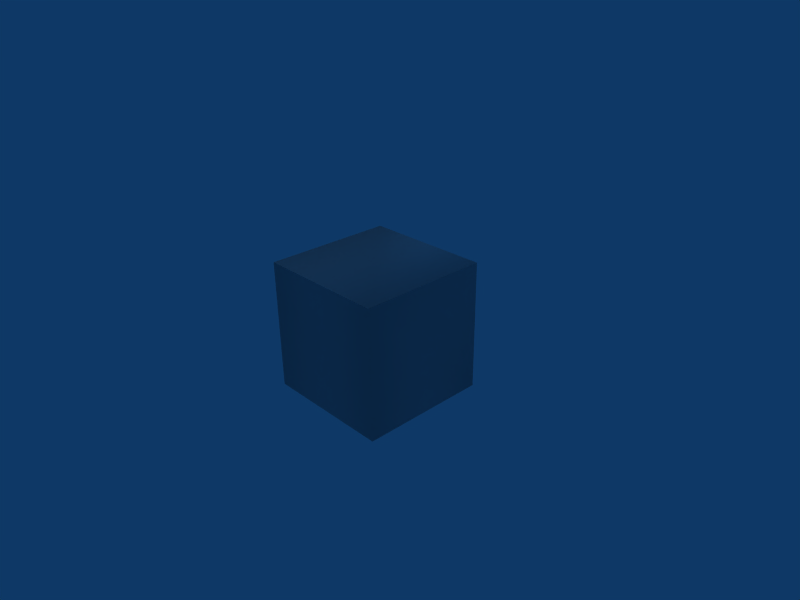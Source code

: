 # Source: triangulos249.blend  (saved by Blender 2.49.2; exported with 4.5.12 LTS)
import bpy
from mathutils import Matrix  # noqa: F401  (used for matrix-valued properties, if any)

bpy.ops.wm.read_factory_settings(use_empty=True)
scene = bpy.context.scene
scene.name = 'Scene'

# ---- collections
col_collection_1 = bpy.data.collections.new('Collection 1'); scene.collection.children.link(col_collection_1)

# ---- world
world_world = bpy.data.worlds.new('World'); scene.world = world_world
world_world.color = (0.05656, 0.2208, 0.4)
world_world.use_sun_shadow = False
world_world.sun_shadow_jitter_overblur = 0.0
world_world.cycles.sampling_method = 'MANUAL'
world_world.cycles.sample_map_resolution = 256

# ---- cameras
cam_camera = bpy.data.cameras.new('Camera')
cam_camera.passepartout_alpha = 0.2
cam_camera.clip_end = 100.0
cam_camera.lens = 35.0
cam_camera.ortho_scale = 7.314
cam_camera.show_passepartout = False
cam_camera.show_safe_areas = True
cam_camera.dof.focus_distance = 0.0
cam_camera.dof.aperture_fstop = 128.0

# ---- lights
light_spot = bpy.data.lights.new('Spot', 'POINT')
light_spot.transmission_factor = 0.0
light_spot.cutoff_distance = 30.0
light_spot.energy = 100.0
light_spot.shadow_buffer_clip_start = 1.001
light_spot.shadow_soft_size = 1.0
light_spot.shadow_maximum_resolution = 0.006
light_spot.use_absolute_resolution = True
light_spot.cycles.use_multiple_importance_sampling = False

# ---- meshes
me_cube_001 = bpy.data.meshes.new('Cube.001')
me_cube_001.from_pydata([(1.0, 1.0, -1.0), (1.0, -1.0, -1.0), (-1.0, -1.0, -1.0), (-1.0, 1.0, -1.0), (1.0, 1.0, 1.0), (1.0, -1.0, 1.0), (-1.0, -1.0, 1.0), (-1.0, 1.0, 1.0)], [], [(5, 6, 7), (4, 5, 7), (2, 6, 7), (3, 4, 7), (0, 4, 5), (1, 5, 6), (0, 1, 2), (0, 2, 3), (2, 7, 3), (0, 3, 4), (0, 5, 1), (1, 6, 2)])
me_cube_001.polygons.foreach_set('use_smooth', [True] * 12)
me_cube_001.use_remesh_preserve_volume = False
me_cube_001.use_remesh_preserve_attributes = False
me_cube_001.use_mirror_vertex_groups = False
me_cube_001.update()

# ---- objects
ob_cube = bpy.data.objects.new('Cube', me_cube_001)
ob_lamp = bpy.data.objects.new('Lamp', light_spot)
ob_camera = bpy.data.objects.new('Camera', cam_camera)

# ---- transforms, parenting, visibility, modifiers, constraints
ob_cube.location = (0.0, 0.0, 0.0)
ob_cube.lock_rotations_4d = False
ob_cube.empty_display_type = 'ARROWS'
ob_cube.lineart.crease_threshold = 0.0
ob_lamp.location = (4.076, 1.005, 5.904)
ob_lamp.rotation_euler = (0.6503, 0.05522, 1.866)
ob_lamp.lock_rotations_4d = False
ob_lamp.empty_display_type = 'ARROWS'
ob_lamp.color = (0.0, 0.0, 0.0, 0.0)
ob_lamp.lineart.crease_threshold = 0.0
ob_camera.location = (7.481, -6.508, 5.344)
ob_camera.rotation_euler = (1.109, 0.01082, 0.8149)
ob_camera.lock_rotations_4d = False
ob_camera.empty_display_type = 'ARROWS'
ob_camera.color = (0.0, 0.0, 0.0, 0.0)
ob_camera.display_type = 'WIRE'
ob_camera.lineart.crease_threshold = 0.0

# ---- collection membership
col_collection_1.objects.link(ob_cube)
col_collection_1.objects.link(ob_lamp)
col_collection_1.objects.link(ob_camera)

# ---- scene / render settings (as saved in the file)
scene.camera = ob_camera
scene.frame_start = 1; scene.frame_end = 250; scene.frame_set(1)
scene.render.engine = 'BLENDER_EEVEE_NEXT'
scene.render.image_settings.file_format = 'JPEG'
scene.render.image_settings.color_mode = 'RGB'
scene.render.image_settings.compression = 90
scene.render.resolution_x = 800
scene.render.resolution_y = 600
scene.render.pixel_aspect_x = 100.0
scene.render.pixel_aspect_y = 100.0
scene.render.fps = 25
scene.render.dither_intensity = 0.0
scene.render.use_compositing = False
scene.render.use_sequencer = False
scene.render.bake_margin = 2
scene.render.bake_bias = 0.0
scene.render.use_stamp_time = False
scene.render.use_stamp_date = False
scene.render.use_stamp_frame = False
scene.render.use_stamp_camera = False
scene.render.use_stamp_scene = False
scene.render.use_stamp_filename = False
scene.render.use_stamp_render_time = False
scene.render.stamp_font_size = 0
scene.cycles.use_denoising = False
scene.cycles.samples = 10
scene.cycles.sampling_pattern = 'TABULATED_SOBOL'
scene.cycles.light_sampling_threshold = 0.0
scene.cycles.use_adaptive_sampling = False
scene.cycles.use_light_tree = False
scene.cycles.blur_glossy = 0.0
scene.cycles.volume_bounces = 1
scene.cycles.pixel_filter_type = 'GAUSSIAN'
scene.cycles.sample_clamp_indirect = 0.0
scene.view_settings.view_transform = 'Raw'
bpy.context.view_layer.update()

